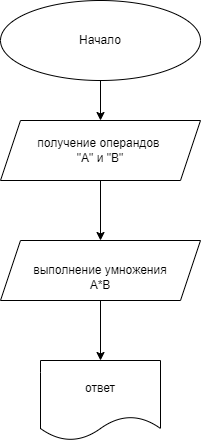

The diagram above was exported from draw.io. Its source (the exported page's mxGraphModel, read from the mxfile embedded in the PNG):
<mxGraphModel dx="1038" dy="539" grid="1" gridSize="10" guides="1" tooltips="1" connect="1" arrows="1" fold="1" page="1" pageScale="1" pageWidth="827" pageHeight="1169" math="0" shadow="0">
  <root>
    <mxCell id="0" />
    <mxCell id="1" parent="0" />
    <mxCell id="PM1glSua5HlM2ENWL3HY-6" value="" style="edgeStyle=orthogonalEdgeStyle;rounded=0;orthogonalLoop=1;jettySize=auto;html=1;" edge="1" parent="1" source="PM1glSua5HlM2ENWL3HY-2" target="PM1glSua5HlM2ENWL3HY-3">
      <mxGeometry relative="1" as="geometry" />
    </mxCell>
    <mxCell id="PM1glSua5HlM2ENWL3HY-2" value="Начало" style="ellipse;whiteSpace=wrap;html=1;" vertex="1" parent="1">
      <mxGeometry x="320" y="40" width="200" height="80" as="geometry" />
    </mxCell>
    <mxCell id="PM1glSua5HlM2ENWL3HY-7" value="" style="edgeStyle=orthogonalEdgeStyle;rounded=0;orthogonalLoop=1;jettySize=auto;html=1;" edge="1" parent="1" source="PM1glSua5HlM2ENWL3HY-3" target="PM1glSua5HlM2ENWL3HY-4">
      <mxGeometry relative="1" as="geometry" />
    </mxCell>
    <mxCell id="PM1glSua5HlM2ENWL3HY-3" value="получение операндов&amp;nbsp;&lt;br&gt;&quot;А&quot; и &quot;В&quot;" style="shape=parallelogram;perimeter=parallelogramPerimeter;whiteSpace=wrap;html=1;fixedSize=1;" vertex="1" parent="1">
      <mxGeometry x="320" y="160" width="200" height="60" as="geometry" />
    </mxCell>
    <mxCell id="PM1glSua5HlM2ENWL3HY-8" value="" style="edgeStyle=orthogonalEdgeStyle;rounded=0;orthogonalLoop=1;jettySize=auto;html=1;" edge="1" parent="1" source="PM1glSua5HlM2ENWL3HY-4" target="PM1glSua5HlM2ENWL3HY-5">
      <mxGeometry relative="1" as="geometry" />
    </mxCell>
    <mxCell id="PM1glSua5HlM2ENWL3HY-4" value="&lt;br&gt;выполнение умножения&lt;br&gt;А*В" style="shape=parallelogram;perimeter=parallelogramPerimeter;whiteSpace=wrap;html=1;fixedSize=1;" vertex="1" parent="1">
      <mxGeometry x="320" y="280" width="200" height="60" as="geometry" />
    </mxCell>
    <mxCell id="PM1glSua5HlM2ENWL3HY-5" value="ответ" style="shape=document;whiteSpace=wrap;html=1;boundedLbl=1;" vertex="1" parent="1">
      <mxGeometry x="360" y="400" width="120" height="80" as="geometry" />
    </mxCell>
  </root>
</mxGraphModel>